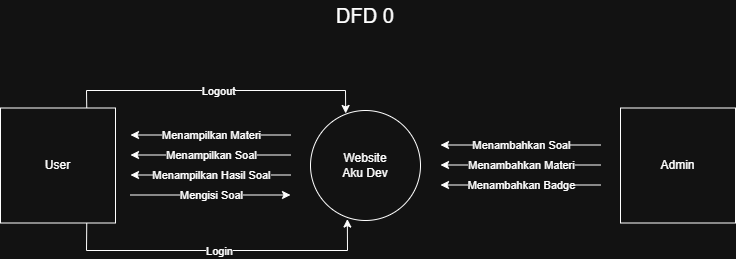

The diagram above was exported from draw.io. Its source (the exported page's mxGraphModel, read from the mxfile embedded in the PNG):
<mxGraphModel dx="1226" dy="715" grid="1" gridSize="10" guides="1" tooltips="1" connect="1" arrows="1" fold="1" page="1" pageScale="1" pageWidth="827" pageHeight="1169" math="0" shadow="0">
  <root>
    <mxCell id="0" />
    <mxCell id="1" parent="0" />
    <mxCell id="QybJKpRg5fhG5KjgQKa0-1" parent="1" style="ellipse;whiteSpace=wrap;html=1;aspect=fixed;" value="Website&lt;br&gt;Aku Dev" vertex="1">
      <mxGeometry height="110" width="110" x="370" y="180" as="geometry" />
    </mxCell>
    <mxCell id="QybJKpRg5fhG5KjgQKa0-2" parent="1" style="whiteSpace=wrap;html=1;aspect=fixed;" value="User" vertex="1">
      <mxGeometry height="115" width="115" x="60" y="177.5" as="geometry" />
    </mxCell>
    <mxCell id="QybJKpRg5fhG5KjgQKa0-4" parent="1" style="whiteSpace=wrap;html=1;aspect=fixed;" value="Admin" vertex="1">
      <mxGeometry height="115" width="115" x="680" y="177.5" as="geometry" />
    </mxCell>
    <mxCell id="QybJKpRg5fhG5KjgQKa0-7" edge="1" parent="1" style="endArrow=classic;html=1;rounded=0;" value="">
      <mxGeometry relative="1" as="geometry">
        <mxPoint x="350" y="204.5" as="sourcePoint" />
        <mxPoint x="190" y="204.5" as="targetPoint" />
      </mxGeometry>
    </mxCell>
    <mxCell id="QybJKpRg5fhG5KjgQKa0-8" connectable="0" parent="QybJKpRg5fhG5KjgQKa0-7" style="edgeLabel;resizable=0;html=1;;align=center;verticalAlign=middle;" value="Menampilkan Materi" vertex="1">
      <mxGeometry relative="1" as="geometry" />
    </mxCell>
    <mxCell id="QybJKpRg5fhG5KjgQKa0-9" edge="1" parent="1" style="endArrow=classic;html=1;rounded=0;" value="">
      <mxGeometry relative="1" as="geometry">
        <mxPoint x="350" y="224.5" as="sourcePoint" />
        <mxPoint x="190" y="224.5" as="targetPoint" />
      </mxGeometry>
    </mxCell>
    <mxCell id="QybJKpRg5fhG5KjgQKa0-10" connectable="0" parent="QybJKpRg5fhG5KjgQKa0-9" style="edgeLabel;resizable=0;html=1;;align=center;verticalAlign=middle;" value="Menampilkan Soal" vertex="1">
      <mxGeometry relative="1" as="geometry" />
    </mxCell>
    <mxCell id="QybJKpRg5fhG5KjgQKa0-11" edge="1" parent="1" style="endArrow=classic;html=1;rounded=0;" value="">
      <mxGeometry relative="1" as="geometry">
        <mxPoint x="350" y="244.5" as="sourcePoint" />
        <mxPoint x="190" y="244.5" as="targetPoint" />
      </mxGeometry>
    </mxCell>
    <mxCell id="QybJKpRg5fhG5KjgQKa0-12" connectable="0" parent="QybJKpRg5fhG5KjgQKa0-11" style="edgeLabel;resizable=0;html=1;;align=center;verticalAlign=middle;" value="Menampilkan Hasil Soal" vertex="1">
      <mxGeometry relative="1" as="geometry" />
    </mxCell>
    <mxCell id="QybJKpRg5fhG5KjgQKa0-13" edge="1" parent="1" style="endArrow=classic;html=1;rounded=0;" value="">
      <mxGeometry relative="1" as="geometry">
        <mxPoint x="190" y="264.5" as="sourcePoint" />
        <mxPoint x="350" y="264.5" as="targetPoint" />
      </mxGeometry>
    </mxCell>
    <mxCell id="QybJKpRg5fhG5KjgQKa0-14" connectable="0" parent="QybJKpRg5fhG5KjgQKa0-13" style="edgeLabel;resizable=0;html=1;;align=center;verticalAlign=middle;" value="Mengisi Soal" vertex="1">
      <mxGeometry relative="1" as="geometry" />
    </mxCell>
    <mxCell id="QybJKpRg5fhG5KjgQKa0-17" edge="1" parent="1" source="QybJKpRg5fhG5KjgQKa0-2" style="endArrow=classic;html=1;rounded=0;exitX=0.75;exitY=1;exitDx=0;exitDy=0;entryX=0.335;entryY=0.987;entryDx=0;entryDy=0;entryPerimeter=0;" target="QybJKpRg5fhG5KjgQKa0-1" value="">
      <mxGeometry relative="1" as="geometry">
        <Array as="points">
          <mxPoint x="146" y="320" />
          <mxPoint x="407" y="320" />
        </Array>
        <mxPoint x="180" y="390" as="sourcePoint" />
        <mxPoint x="430" y="330" as="targetPoint" />
      </mxGeometry>
    </mxCell>
    <mxCell id="QybJKpRg5fhG5KjgQKa0-18" connectable="0" parent="QybJKpRg5fhG5KjgQKa0-17" style="edgeLabel;resizable=0;html=1;;align=center;verticalAlign=middle;" value="Login" vertex="1">
      <mxGeometry relative="1" as="geometry" />
    </mxCell>
    <mxCell id="QybJKpRg5fhG5KjgQKa0-19" edge="1" parent="1" source="QybJKpRg5fhG5KjgQKa0-2" style="endArrow=classic;html=1;rounded=0;exitX=0.75;exitY=0;exitDx=0;exitDy=0;entryX=0.32;entryY=0.027;entryDx=0;entryDy=0;entryPerimeter=0;" target="QybJKpRg5fhG5KjgQKa0-1" value="">
      <mxGeometry relative="1" as="geometry">
        <Array as="points">
          <mxPoint x="146" y="160" />
          <mxPoint x="405" y="160" />
        </Array>
        <mxPoint x="200" y="350" as="sourcePoint" />
        <mxPoint x="360" y="350" as="targetPoint" />
      </mxGeometry>
    </mxCell>
    <mxCell id="QybJKpRg5fhG5KjgQKa0-20" connectable="0" parent="QybJKpRg5fhG5KjgQKa0-19" style="edgeLabel;resizable=0;html=1;;align=center;verticalAlign=middle;" value="Logout" vertex="1">
      <mxGeometry relative="1" as="geometry" />
    </mxCell>
    <mxCell id="QybJKpRg5fhG5KjgQKa0-25" edge="1" parent="1" style="endArrow=classic;html=1;rounded=0;" value="">
      <mxGeometry relative="1" as="geometry">
        <mxPoint x="660" y="214.5" as="sourcePoint" />
        <mxPoint x="500" y="214.5" as="targetPoint" />
      </mxGeometry>
    </mxCell>
    <mxCell id="QybJKpRg5fhG5KjgQKa0-26" connectable="0" parent="QybJKpRg5fhG5KjgQKa0-25" style="edgeLabel;resizable=0;html=1;;align=center;verticalAlign=middle;" value="Menambahkan Soal" vertex="1">
      <mxGeometry relative="1" as="geometry" />
    </mxCell>
    <mxCell id="QybJKpRg5fhG5KjgQKa0-27" edge="1" parent="1" style="endArrow=classic;html=1;rounded=0;" value="">
      <mxGeometry relative="1" as="geometry">
        <mxPoint x="660" y="234.5" as="sourcePoint" />
        <mxPoint x="500" y="234.5" as="targetPoint" />
      </mxGeometry>
    </mxCell>
    <mxCell id="QybJKpRg5fhG5KjgQKa0-28" connectable="0" parent="QybJKpRg5fhG5KjgQKa0-27" style="edgeLabel;resizable=0;html=1;;align=center;verticalAlign=middle;" value="Menambahkan Materi" vertex="1">
      <mxGeometry relative="1" as="geometry" />
    </mxCell>
    <mxCell id="QybJKpRg5fhG5KjgQKa0-29" edge="1" parent="1" style="endArrow=classic;html=1;rounded=0;" value="">
      <mxGeometry relative="1" as="geometry">
        <mxPoint x="660" y="254.5" as="sourcePoint" />
        <mxPoint x="500" y="254.5" as="targetPoint" />
      </mxGeometry>
    </mxCell>
    <mxCell id="QybJKpRg5fhG5KjgQKa0-30" connectable="0" parent="QybJKpRg5fhG5KjgQKa0-29" style="edgeLabel;resizable=0;html=1;;align=center;verticalAlign=middle;" value="Menambahkan Badge" vertex="1">
      <mxGeometry relative="1" as="geometry" />
    </mxCell>
    <mxCell id="QybJKpRg5fhG5KjgQKa0-31" parent="1" style="text;html=1;whiteSpace=wrap;strokeColor=none;fillColor=none;align=center;verticalAlign=middle;rounded=0;fontSize=20;" value="DFD 0" vertex="1">
      <mxGeometry height="30" width="60" x="395" y="70" as="geometry" />
    </mxCell>
  </root>
</mxGraphModel>